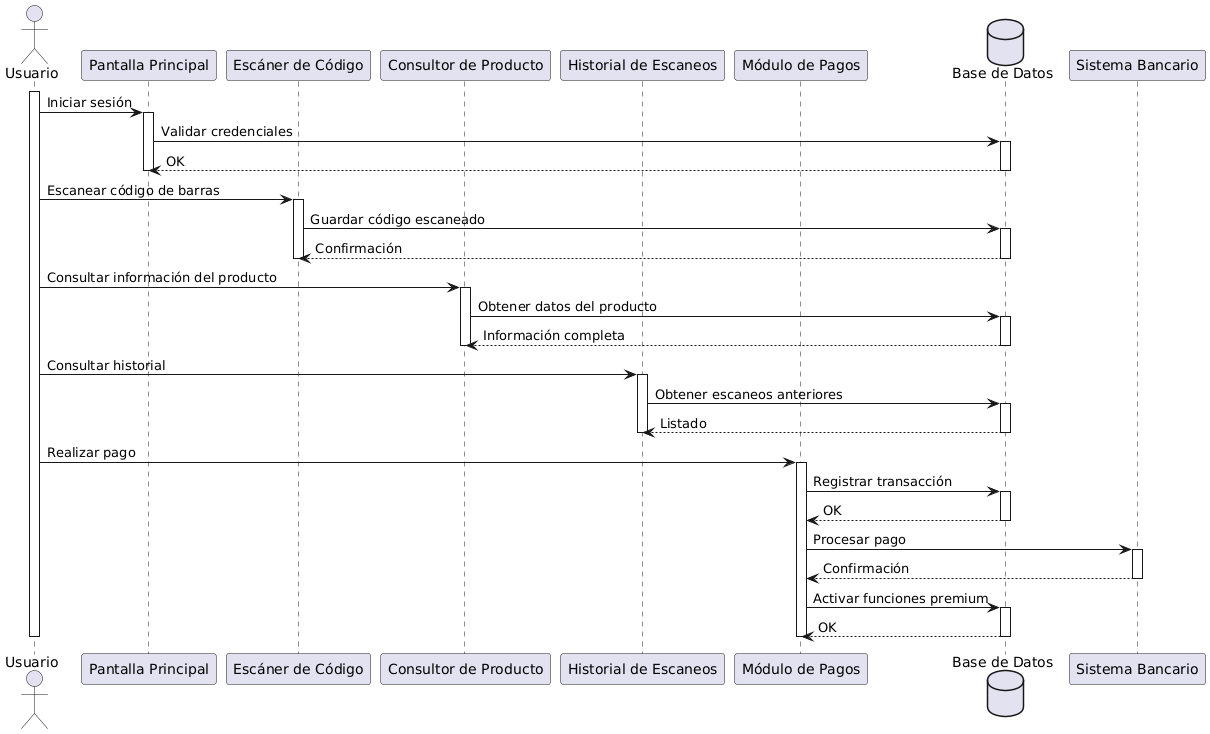

The diagram above was rendered by PlantUML. Its source (embedded in the PNG):
@startuml
actor Usuario as U

participant "Pantalla Principal" as PP
participant "Escáner de Código" as EC
participant "Consultor de Producto" as CP
participant "Historial de Escaneos" as HE
participant "Módulo de Pagos" as MP
database "Base de Datos" as DB

activate U

U -> PP : Iniciar sesión
activate PP
PP -> DB : Validar credenciales
activate DB
DB --> PP : OK
deactivate DB
deactivate PP

U -> EC : Escanear código de barras
activate EC
EC -> DB : Guardar código escaneado
activate DB
DB --> EC : Confirmación
deactivate DB
deactivate EC

U -> CP : Consultar información del producto
activate CP
CP -> DB : Obtener datos del producto
activate DB
DB --> CP : Información completa
deactivate DB
deactivate CP

U -> HE : Consultar historial
activate HE
HE -> DB : Obtener escaneos anteriores
activate DB
DB --> HE : Listado
deactivate DB
deactivate HE

U -> MP : Realizar pago
activate MP
MP -> DB : Registrar transacción
activate DB
DB --> MP : OK
deactivate DB
MP -> "Sistema Bancario" : Procesar pago
activate "Sistema Bancario"
"Sistema Bancario" --> MP : Confirmación
deactivate "Sistema Bancario"
MP -> DB : Activar funciones premium
activate DB
DB --> MP : OK
deactivate DB
deactivate MP

deactivate U
@enduml